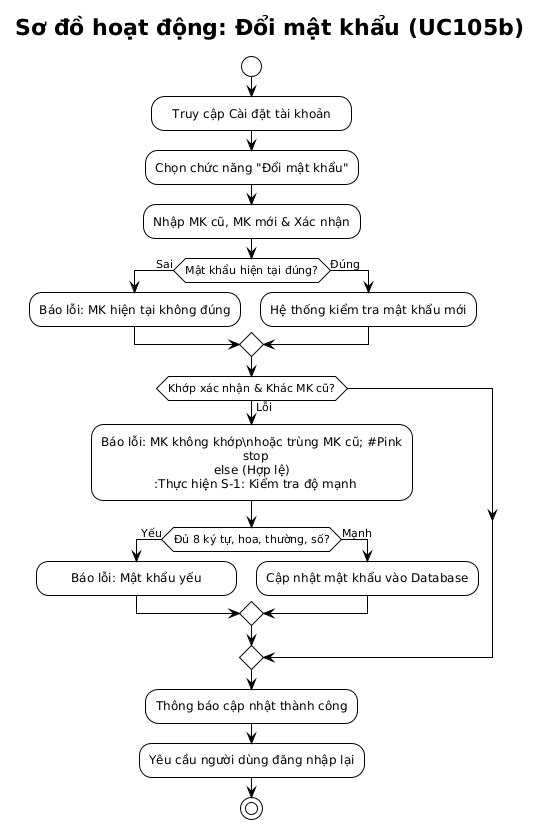

The diagram above was rendered by PlantUML. Its source (embedded in the PNG):
@startuml
!theme plain
skinparam shadowing false
skinparam DefaultTextAlignment center
' Giữ khoảng cách dọc vừa phải để sơ đồ không quá dài
skinparam ranksep 40
' Ép các ô rộng bằng nhau để nhìn vuông vắn hơn
skinparam MinClassWidth 200

title Sơ đồ hoạt động: Đổi mật khẩu (UC105b)

start

:Truy cập Cài đặt tài khoản;
:Chọn chức năng "Đổi mật khẩu";
:Nhập MK cũ, MK mới & Xác nhận;

if (Mật khẩu hiện tại đúng?) then (Sai)
  :Báo lỗi: MK hiện tại không đúng;
else (Đúng)
  :Hệ thống kiểm tra mật khẩu mới;
endif

if (Khớp xác nhận & Khác MK cũ?) then (Lỗi)
  :Báo lỗi: MK không khớp\nhoặc trùng MK cũ; #Pink
  stop
else (Hợp lệ)
  :Thực hiện S-1: Kiểm tra độ mạnh;
  if (Đủ 8 ký tự, hoa, thường, số?) then (Yếu)
    :Báo lỗi: Mật khẩu yếu;
  else (Mạnh)
    :Cập nhật mật khẩu vào Database;
  endif
endif

:Thông báo cập nhật thành công;
:Yêu cầu người dùng đăng nhập lại;

stop
@enduml